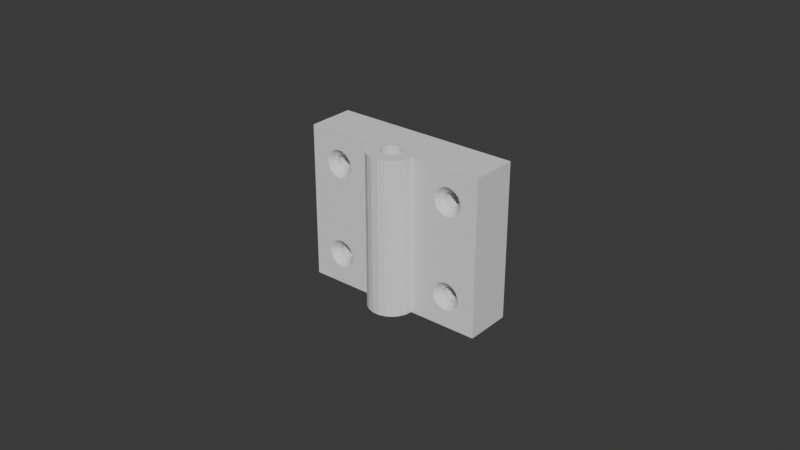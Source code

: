 # Source: support.blend  (saved by Blender 4.0.36; exported with 4.5.12 LTS)
import bpy
from mathutils import Matrix  # noqa: F401  (used for matrix-valued properties, if any)

bpy.ops.wm.read_factory_settings(use_empty=True)
scene = bpy.context.scene
scene.name = 'Scene'

# ---- collections
col_collection = bpy.data.collections.new('Collection'); scene.collection.children.link(col_collection)

# ---- world
world_world = bpy.data.worlds.new('World'); scene.world = world_world
world_world.use_nodes = True; world_world.node_tree.nodes.clear()
_N = world_world.node_tree.nodes; _L = world_world.node_tree.links
n0 = _N.new('ShaderNodeOutputWorld'); n0.name = 'World Output'; n0.location = (300, 300)
n1 = _N.new('ShaderNodeBackground'); n1.name = 'Background'; n1.location = (10, 300)
n1.inputs[0].default_value = (0.05088, 0.05088, 0.05088, 1.0)
_L.new(n1.outputs[0], n0.inputs[0])
n0.is_active_output = True
world_world.color = (0.05088, 0.05088, 0.05088)
world_world.use_sun_shadow = False
world_world.sun_shadow_jitter_overblur = 0.0

# ---- meshes
me_support_panneau_solaire_001 = bpy.data.meshes.new('Support Panneau Solaire.001')
me_support_panneau_solaire_001.from_pydata([(0.03, 0.015, -0.025), (0.03, 0.0, -0.025), (0.001777, 0.005469, -0.025), (1.629e-18, 0.00575, -0.025), (-0.001777, 0.005469, -0.025), (-0.03, 0.015, -0.025), (0.0075, -8.498e-18, -0.025), (0.007196, -0.002113, -0.025), (0.005469, -0.001777, -0.025), (0.00575, -6.515e-18, -0.025), (0.005469, 0.001777, -0.025), (-0.0075, 4.249e-18, -0.025), (-0.03, 0.0, -0.025), (-0.005469, 0.001777, -0.025), (-0.00575, 3.258e-18, -0.025), (-0.005469, -0.001777, -0.025), (-0.007196, -0.002113, -0.025), (-0.00338, 0.004652, -0.025), (-0.004652, 0.00338, -0.025), (0.004652, 0.00338, -0.025), (0.00338, 0.004652, -0.025), (0.004911, -0.005668, -0.025), (0.003116, -0.006822, -0.025), (-1.056e-18, -0.00575, -0.025), (0.001067, -0.007424, -0.025), (-0.001067, -0.007424, -0.025), (-0.00338, -0.004652, -0.025), (-0.006309, -0.004055, -0.025), (-0.004652, -0.00338, -0.025), (-0.003116, -0.006822, -0.025), (-0.004911, -0.005668, -0.025), (-0.001777, -0.005469, -0.025), (0.00338, -0.004652, -0.025), (0.004652, -0.00338, -0.025), (0.006309, -0.004055, -0.025), (0.001777, -0.005469, -0.025), (-0.03, 0.0, 0.025), (-0.02439, 0.0, 0.01599), (-0.02407, 0.0, 0.01692), (-0.0232, 0.0, 0.01816), (-0.02197, 0.0, 0.01904), (-0.02052, 0.0, 0.01947), (-0.01901, 0.0, 0.01939), (-0.0075, 0.0, 0.025), (-0.02078, 1.827e-15, 0.01057), (-0.02407, 0.0, -0.01308), (-0.0232, 0.0, -0.01184), (-0.02197, 0.0, -0.01096), (-0.02052, 0.0, -0.01053), (-0.01901, 0.0, -0.01061), (-0.01922, 1.91e-15, 0.01057), (-0.01762, 0.0, -0.01118), (-0.01649, 0.0, -0.01219), (-0.02225, 1.875e-15, 0.0111), (-0.02345, 2.05e-15, 0.01211), (-0.02423, 2.33e-15, 0.01346), (-0.0245, 2.242e-15, 0.015), (-0.01922, 0.0, -0.01943), (-0.02078, 0.0, -0.01943), (-0.02225, 0.0, -0.0189), (-0.02345, 0.0, -0.01789), (-0.02423, 0.0, -0.01654), (-0.0245, 2.242e-15, -0.015), (-0.02439, 0.0, -0.01401), (-0.01575, 0.0, -0.01351), (-0.0155, 0.0, -0.015), (-0.01577, 0.0, -0.01654), (-0.01655, 0.0, -0.01789), (-0.01775, 0.0, -0.0189), (-0.01575, 0.0, 0.01649), (-0.0155, 3.159e-15, 0.015), (-0.01577, 2.78e-15, 0.01346), (-0.01655, 2.417e-15, 0.01211), (-0.01775, 2.115e-15, 0.0111), (-0.01762, 0.0, 0.01882), (-0.01649, 0.0, 0.01781), (-0.0225, 0.002, -0.015), (-0.02225, 0.002, -0.01608), (-0.02156, 0.002, -0.01695), (-0.02056, 0.002, -0.01744), (-0.01944, 0.002, -0.01744), (-0.01844, 0.002, -0.01695), (-0.01775, 0.002, -0.01608), (-0.0175, 0.002, -0.015), (-0.01775, 0.002, -0.01391), (-0.01845, 0.002, -0.01304), (-0.01945, 0.002, -0.01256), (-0.02057, 0.002, -0.01257), (-0.02157, 0.002, -0.01305), (-0.02226, 0.002, -0.01393), (0.0245, 2.242e-15, -0.015), (0.02423, 0.0, -0.01346), (0.0225, 0.002, -0.015), (0.02225, 0.002, -0.01392), (0.02345, 0.0, -0.01211), (0.02225, 0.0, -0.0111), (0.02156, 0.002, -0.01305), (0.02078, 0.0, -0.01057), (0.02056, 0.002, -0.01256), (0.01922, 0.0, -0.01057), (0.01775, 0.0, -0.0111), (0.01944, 0.002, -0.01256), (0.01655, 0.0, -0.01211), (0.01844, 0.002, -0.01305), (0.01775, 0.002, -0.01392), (0.01577, 0.0, -0.01346), (0.0155, 0.0, -0.015), (0.0175, 0.002, -0.015), (0.01575, 0.0, -0.01649), (0.01775, 0.002, -0.01609), (0.01649, 0.0, -0.01781), (0.01845, 0.002, -0.01696), (0.02052, 0.0, -0.01947), (0.01945, 0.002, -0.01744), (0.01901, 0.0, -0.01939), (0.02197, 0.0, -0.01904), (0.02057, 0.002, -0.01743), (0.0232, 0.0, -0.01816), (0.02157, 0.002, -0.01695), (0.02439, 0.0, -0.01599), (0.02226, 0.002, -0.01607), (0.02407, 0.0, -0.01692), (0.01762, 0.0, -0.01882), (-0.0225, 0.002, 0.015), (-0.02225, 0.002, 0.01392), (-0.02156, 0.002, 0.01305), (-0.02056, 0.002, 0.01256), (-0.01944, 0.002, 0.01256), (-0.01844, 0.002, 0.01305), (-0.01775, 0.002, 0.01392), (-0.0175, 0.002, 0.015), (-0.01775, 0.002, 0.01609), (-0.01845, 0.002, 0.01696), (-0.01945, 0.002, 0.01744), (-0.02057, 0.002, 0.01743), (-0.02157, 0.002, 0.01695), (-0.02226, 0.002, 0.01607), (0.0245, 2.242e-15, 0.015), (0.02423, 2.331e-15, 0.01654), (0.0225, 0.002, 0.015), (0.02225, 0.002, 0.01608), (0.02345, 2.055e-15, 0.01789), (0.02225, 1.883e-15, 0.0189), (0.02156, 0.002, 0.01695), (0.02078, 1.835e-15, 0.01943), (0.02056, 0.002, 0.01744), (0.01922, 1.918e-15, 0.01943), (0.01775, 2.123e-15, 0.0189), (0.01944, 0.002, 0.01744), (0.01655, 2.422e-15, 0.01789), (0.01844, 0.002, 0.01695), (0.01775, 0.002, 0.01608), (0.01577, 2.784e-15, 0.01654), (0.0155, 3.159e-15, 0.015), (0.0175, 0.002, 0.015), (0.01575, 0.0, 0.01351), (0.01775, 0.002, 0.01391), (0.01649, 0.0, 0.01219), (0.01845, 0.002, 0.01304), (0.02052, 0.0, 0.01053), (0.01945, 0.002, 0.01256), (0.01901, 0.0, 0.01061), (0.02197, 0.0, 0.01096), (0.02057, 0.002, 0.01257), (0.0232, 0.0, 0.01184), (0.02157, 0.002, 0.01305), (0.02439, 0.0, 0.01401), (0.02226, 0.002, 0.01393), (0.02407, 0.0, 0.01308), (0.01762, 0.0, 0.01118), (0.002663, 0.005096, 0.005), (0.005367, 0.002063, 0.005), (0.005704, 0.0007236, 0.005), (0.00575, 0.0, 0.005), (0.003801, 0.004314, 0.005), (0.00472, 0.003283, 0.005), (0.001371, 0.005584, 0.005), (-1.056e-18, 0.00575, 0.005), (-0.001777, 0.005469, 0.005), (-0.00338, 0.004652, 0.005), (-0.004652, 0.00338, 0.005), (-0.005469, 0.001777, 0.005), (-0.00575, -7.042e-19, 0.005), (3.521e-19, -0.00575, 0.005), (-0.001777, -0.005469, 0.005), (-0.00338, -0.004652, 0.005), (-0.004652, -0.00338, 0.005), (-0.005469, -0.001777, 0.005), (0.001777, -0.005469, 0.005), (0.00338, -0.004652, 0.005), (0.004652, -0.00338, 0.005), (0.005469, -0.001777, 0.005), (-0.002298, -0.002298, 0.005), (-0.001244, -0.003003, 0.005), (-5.97e-19, -0.00325, 0.005), (-5.226e-19, 0.00325, 0.005), (-0.001244, 0.003003, 0.005), (0.001244, 0.003003, 0.005), (-0.00325, -1.045e-18, 0.005), (-0.003003, 0.001244, 0.005), (-0.002298, 0.002298, 0.005), (-0.003003, -0.001244, 0.005), (0.002298, -0.002298, 0.005), (0.003003, -0.001244, 0.005), (0.00325, 0.0, 0.005), (0.003003, 0.001244, 0.005), (0.002298, 0.002298, 0.005), (0.001244, -0.003003, 0.005), (-0.001244, 0.003003, 0.025), (-0.002298, 0.002298, 0.025), (-0.003003, 0.001244, 0.025), (-0.00325, 1.064e-18, 0.025), (-1.189e-18, 0.00325, 0.025), (0.001244, 0.003003, 0.025), (0.002298, 0.002298, 0.025), (0.003003, 0.001244, 0.025), (0.00325, -9.861e-35, 0.025), (0.001244, -0.003003, 0.025), (0.002298, -0.002298, 0.025), (0.003003, -0.001244, 0.025), (6.912e-20, -0.00325, 0.025), (-0.001244, -0.003003, 0.025), (-0.002298, -0.002298, 0.025), (-0.003003, -0.001244, 0.025), (0.0075, -8.498e-18, 0.025), (0.03, 0.0, 0.025), (0.02056, 0.015, 0.01256), (0.02156, 0.015, 0.01305), (0.02225, 0.015, 0.01392), (0.0225, 0.015, 0.015), (0.01944, 0.015, 0.01256), (0.01844, 0.015, 0.01305), (0.01775, 0.015, 0.01392), (0.0175, 0.015, 0.015), (0.01944, 0.015, 0.01744), (0.01844, 0.015, 0.01695), (0.01775, 0.015, 0.01608), (0.02056, 0.015, 0.01744), (0.02156, 0.015, 0.01695), (0.02225, 0.015, 0.01608), (-0.02056, 0.015, 0.01744), (-0.02156, 0.015, 0.01695), (-0.02225, 0.015, 0.01608), (-0.0225, 0.015, 0.015), (-0.01944, 0.015, 0.01744), (-0.01844, 0.015, 0.01695), (-0.01775, 0.015, 0.01608), (-0.0175, 0.015, 0.015), (-0.01944, 0.015, 0.01256), (-0.01844, 0.015, 0.01305), (-0.01775, 0.015, 0.01392), (-0.02056, 0.015, 0.01256), (-0.02156, 0.015, 0.01305), (-0.02225, 0.015, 0.01392), (0.02056, 0.015, -0.01744), (0.02156, 0.015, -0.01695), (0.02225, 0.015, -0.01608), (0.0225, 0.015, -0.015), (0.01944, 0.015, -0.01744), (0.01844, 0.015, -0.01695), (0.01775, 0.015, -0.01608), (0.0175, 0.015, -0.015), (0.01944, 0.015, -0.01256), (0.01844, 0.015, -0.01305), (0.01775, 0.015, -0.01392), (0.02056, 0.015, -0.01256), (0.02156, 0.015, -0.01305), (0.02225, 0.015, -0.01392), (-0.02056, 0.015, -0.01256), (-0.02156, 0.015, -0.01305), (-0.02225, 0.015, -0.01392), (-0.0225, 0.015, -0.015), (-0.01944, 0.015, -0.01256), (-0.01844, 0.015, -0.01305), (-0.01775, 0.015, -0.01392), (-0.0175, 0.015, -0.015), (-0.01944, 0.015, -0.01744), (-0.01844, 0.015, -0.01695), (-0.01775, 0.015, -0.01608), (-0.02056, 0.015, -0.01744), (-0.02156, 0.015, -0.01695), (-0.02225, 0.015, -0.01608), (-0.007196, -0.002113, 0.025), (0.007196, -0.002113, 0.025), (0.001067, -0.007424, 0.025), (0.003116, -0.006822, 0.025), (0.004911, -0.005668, 0.025), (0.006309, -0.004055, 0.025), (0.03, 0.015, 0.025), (-0.03, 0.015, 0.025), (-0.006309, -0.004055, 0.025), (-0.001067, -0.007424, 0.025), (-0.003116, -0.006822, 0.025), (-0.004911, -0.005668, 0.025)], [], [(0, 1, 2), (0, 2, 3), (0, 3, 4), (0, 4, 5), (6, 7, 8), (6, 8, 9), (6, 9, 10), (6, 10, 1), (11, 12, 13), (11, 13, 14), (11, 14, 15), (11, 15, 16), (12, 5, 4), (12, 4, 17), (12, 17, 18), (12, 18, 13), (1, 10, 19), (1, 19, 20), (1, 20, 2), (21, 22, 23), (23, 22, 24), (23, 24, 25), (26, 27, 28), (28, 27, 16), (28, 16, 15), (25, 29, 23), (23, 29, 30), (23, 30, 31), (31, 30, 27), (31, 27, 26), (32, 33, 34), (34, 33, 8), (34, 8, 7), (23, 35, 21), (21, 35, 32), (21, 32, 34), (36, 12, 37), (36, 37, 38), (36, 38, 39), (36, 39, 40), (36, 40, 41), (36, 41, 42), (36, 42, 43), (44, 12, 45), (44, 45, 46), (44, 46, 47), (44, 47, 48), (44, 48, 49), (44, 49, 50), (50, 49, 51), (50, 51, 52), (50, 52, 11), (12, 44, 53), (12, 53, 54), (12, 54, 55), (12, 55, 56), (12, 56, 37), (12, 11, 57), (12, 57, 58), (12, 58, 59), (12, 59, 60), (12, 60, 61), (12, 61, 62), (12, 62, 63), (12, 63, 45), (11, 52, 64), (11, 64, 65), (11, 65, 66), (11, 66, 67), (11, 67, 68), (11, 68, 57), (11, 69, 70), (11, 70, 71), (11, 71, 72), (11, 72, 73), (11, 73, 50), (43, 42, 74), (43, 74, 75), (43, 75, 69), (43, 69, 11), (62, 61, 76), (61, 77, 76), (61, 60, 77), (60, 59, 78), (77, 60, 78), (59, 58, 79), (78, 59, 79), (57, 79, 58), (57, 68, 80), (79, 57, 80), (68, 67, 81), (80, 68, 81), (81, 67, 82), (67, 66, 82), (82, 66, 65), (82, 65, 83), (65, 64, 83), (64, 84, 83), (64, 52, 84), (84, 52, 85), (48, 86, 49), (48, 47, 87), (86, 48, 87), (47, 46, 88), (87, 47, 88), (76, 63, 62), (89, 88, 46), (89, 46, 45), (89, 45, 63), (89, 63, 76), (52, 51, 85), (85, 51, 49), (85, 49, 86), (90, 91, 92), (91, 93, 92), (91, 94, 93), (94, 95, 96), (93, 94, 96), (95, 97, 98), (96, 95, 98), (99, 98, 97), (99, 100, 101), (98, 99, 101), (100, 102, 103), (101, 100, 103), (103, 102, 104), (102, 105, 104), (104, 105, 106), (104, 106, 107), (106, 108, 107), (108, 109, 107), (108, 110, 109), (109, 110, 111), (112, 113, 114), (112, 115, 116), (113, 112, 116), (115, 117, 118), (116, 115, 118), (92, 119, 90), (120, 118, 117), (120, 117, 121), (120, 121, 119), (120, 119, 92), (110, 122, 111), (111, 122, 114), (111, 114, 113), (56, 55, 123), (55, 124, 123), (55, 54, 124), (54, 53, 125), (124, 54, 125), (53, 44, 126), (125, 53, 126), (50, 126, 44), (50, 73, 127), (126, 50, 127), (73, 72, 128), (127, 73, 128), (128, 72, 129), (72, 71, 129), (129, 71, 70), (129, 70, 130), (70, 69, 130), (69, 131, 130), (69, 75, 131), (131, 75, 132), (41, 133, 42), (41, 40, 134), (133, 41, 134), (40, 39, 135), (134, 40, 135), (123, 37, 56), (136, 135, 39), (136, 39, 38), (136, 38, 37), (136, 37, 123), (75, 74, 132), (132, 74, 42), (132, 42, 133), (137, 138, 139), (138, 140, 139), (138, 141, 140), (141, 142, 143), (140, 141, 143), (142, 144, 145), (143, 142, 145), (146, 145, 144), (146, 147, 148), (145, 146, 148), (147, 149, 150), (148, 147, 150), (150, 149, 151), (149, 152, 151), (151, 152, 153), (151, 153, 154), (153, 155, 154), (155, 156, 154), (155, 157, 156), (156, 157, 158), (159, 160, 161), (159, 162, 163), (160, 159, 163), (162, 164, 165), (163, 162, 165), (139, 166, 137), (167, 165, 164), (167, 164, 168), (167, 168, 166), (167, 166, 139), (157, 169, 158), (158, 169, 161), (158, 161, 160), (170, 2, 20), (171, 10, 172), (172, 10, 9), (172, 9, 173), (170, 20, 174), (174, 20, 19), (174, 19, 175), (175, 19, 10), (175, 10, 171), (170, 176, 2), (2, 176, 177), (2, 177, 3), (3, 177, 178), (3, 178, 4), (4, 178, 179), (4, 179, 17), (17, 179, 180), (17, 180, 18), (18, 180, 181), (18, 181, 13), (13, 181, 182), (13, 182, 14), (183, 31, 184), (184, 31, 26), (184, 26, 185), (185, 26, 28), (185, 28, 186), (186, 28, 15), (186, 15, 187), (187, 15, 14), (187, 14, 182), (31, 183, 23), (23, 183, 188), (23, 188, 35), (35, 188, 189), (35, 189, 32), (32, 189, 190), (32, 190, 33), (33, 190, 191), (33, 191, 8), (8, 191, 173), (8, 173, 9), (184, 185, 183), (186, 187, 192), (186, 192, 193), (186, 193, 194), (186, 194, 183), (186, 183, 185), (195, 196, 180), (195, 180, 179), (195, 179, 178), (195, 178, 177), (195, 177, 176), (195, 176, 170), (195, 170, 174), (195, 174, 175), (195, 175, 197), (183, 194, 190), (183, 190, 189), (183, 189, 188), (198, 182, 199), (199, 182, 181), (199, 181, 200), (200, 181, 180), (200, 180, 196), (192, 187, 201), (201, 187, 182), (201, 182, 198), (202, 203, 191), (191, 203, 204), (191, 204, 173), (173, 204, 205), (173, 205, 172), (172, 205, 206), (172, 206, 171), (171, 206, 197), (171, 197, 175), (194, 207, 190), (190, 207, 202), (190, 202, 191), (195, 208, 196), (196, 208, 209), (196, 209, 200), (200, 209, 210), (200, 210, 199), (199, 210, 211), (199, 211, 198), (208, 195, 212), (212, 195, 197), (212, 197, 213), (213, 197, 206), (213, 206, 214), (214, 206, 205), (214, 205, 215), (215, 205, 204), (215, 204, 216), (194, 217, 207), (207, 217, 218), (207, 218, 202), (202, 218, 219), (202, 219, 203), (203, 219, 216), (203, 216, 204), (217, 194, 220), (220, 194, 193), (220, 193, 221), (221, 193, 192), (221, 192, 222), (222, 192, 201), (222, 201, 223), (223, 201, 198), (223, 198, 211), (102, 100, 161), (91, 159, 94), (94, 159, 95), (95, 159, 97), (6, 1, 112), (6, 112, 114), (6, 114, 122), (6, 122, 110), (6, 110, 108), (6, 108, 106), (6, 106, 105), (6, 105, 102), (6, 102, 161), (6, 161, 169), (6, 169, 157), (6, 157, 155), (6, 155, 153), (6, 153, 152), (6, 152, 224), (224, 152, 149), (224, 149, 147), (224, 147, 146), (224, 146, 144), (224, 144, 225), (1, 137, 166), (1, 166, 168), (1, 168, 164), (1, 164, 162), (1, 162, 159), (1, 159, 91), (1, 91, 90), (1, 90, 119), (1, 119, 121), (1, 121, 117), (1, 117, 115), (1, 115, 112), (225, 144, 142), (225, 142, 141), (225, 141, 138), (225, 138, 137), (225, 137, 1), (97, 159, 99), (99, 159, 161), (99, 161, 100), (226, 165, 227), (227, 165, 167), (227, 167, 228), (228, 167, 139), (228, 139, 229), (165, 226, 163), (163, 226, 230), (163, 230, 160), (160, 230, 231), (160, 231, 158), (158, 231, 232), (158, 232, 156), (156, 232, 233), (156, 233, 154), (234, 150, 235), (235, 150, 151), (235, 151, 236), (236, 151, 154), (236, 154, 233), (150, 234, 148), (148, 234, 237), (148, 237, 145), (145, 237, 238), (145, 238, 143), (143, 238, 239), (143, 239, 140), (140, 239, 229), (140, 229, 139), (240, 135, 241), (241, 135, 136), (241, 136, 242), (242, 136, 123), (242, 123, 243), (135, 240, 134), (134, 240, 244), (134, 244, 133), (133, 244, 245), (133, 245, 132), (132, 245, 246), (132, 246, 131), (131, 246, 247), (131, 247, 130), (248, 128, 249), (249, 128, 129), (249, 129, 250), (250, 129, 130), (250, 130, 247), (128, 248, 127), (127, 248, 251), (127, 251, 126), (126, 251, 252), (126, 252, 125), (125, 252, 253), (125, 253, 124), (124, 253, 243), (124, 243, 123), (254, 118, 255), (255, 118, 120), (255, 120, 256), (256, 120, 92), (256, 92, 257), (118, 254, 116), (116, 254, 258), (116, 258, 113), (113, 258, 259), (113, 259, 111), (111, 259, 260), (111, 260, 109), (109, 260, 261), (109, 261, 107), (262, 103, 263), (263, 103, 104), (263, 104, 264), (264, 104, 107), (264, 107, 261), (103, 262, 101), (101, 262, 265), (101, 265, 98), (98, 265, 266), (98, 266, 96), (96, 266, 267), (96, 267, 93), (93, 267, 257), (93, 257, 92), (268, 88, 269), (269, 88, 89), (269, 89, 270), (270, 89, 76), (270, 76, 271), (88, 268, 87), (87, 268, 272), (87, 272, 86), (86, 272, 273), (86, 273, 85), (85, 273, 274), (85, 274, 84), (84, 274, 275), (84, 275, 83), (276, 81, 277), (277, 81, 82), (277, 82, 278), (278, 82, 83), (278, 83, 275), (81, 276, 80), (80, 276, 279), (80, 279, 79), (79, 279, 280), (79, 280, 78), (78, 280, 281), (78, 281, 77), (77, 281, 271), (77, 271, 76), (223, 282, 222), (224, 225, 215), (224, 215, 216), (224, 216, 219), (224, 219, 283), (43, 282, 223), (43, 223, 211), (43, 211, 210), (43, 210, 36), (220, 284, 285), (220, 285, 286), (220, 286, 287), (220, 287, 217), (36, 210, 209), (36, 209, 208), (36, 208, 212), (36, 212, 288), (36, 288, 289), (290, 220, 221), (290, 221, 222), (290, 222, 282), (225, 288, 212), (225, 212, 213), (225, 213, 214), (225, 214, 215), (284, 220, 291), (291, 220, 290), (291, 290, 292), (292, 290, 293), (217, 287, 218), (218, 287, 283), (218, 283, 219), (265, 226, 266), (267, 266, 226), (269, 270, 251), (288, 0, 229), (288, 229, 239), (288, 239, 238), (288, 238, 237), (288, 237, 234), (288, 234, 244), (288, 244, 240), (288, 240, 289), (0, 5, 279), (0, 279, 276), (0, 276, 258), (0, 258, 254), (0, 254, 255), (0, 255, 256), (0, 256, 257), (0, 257, 267), (0, 267, 226), (0, 226, 227), (0, 227, 228), (0, 228, 229), (5, 243, 253), (5, 253, 252), (5, 252, 251), (5, 251, 270), (5, 270, 271), (5, 271, 281), (5, 281, 280), (5, 280, 279), (289, 240, 241), (289, 241, 242), (289, 242, 243), (289, 243, 5), (226, 265, 230), (230, 265, 262), (230, 262, 248), (248, 272, 251), (251, 272, 268), (251, 268, 269), (244, 234, 245), (245, 234, 235), (245, 235, 246), (246, 235, 236), (246, 236, 247), (247, 236, 233), (247, 233, 250), (250, 233, 232), (250, 232, 249), (249, 232, 231), (249, 231, 248), (248, 231, 230), (258, 276, 259), (259, 276, 277), (259, 277, 260), (260, 277, 278), (260, 278, 261), (261, 278, 275), (261, 275, 264), (264, 275, 274), (264, 274, 263), (263, 274, 273), (263, 273, 262), (262, 273, 272), (262, 272, 248), (5, 12, 289), (289, 12, 36), (1, 0, 225), (225, 0, 288), (6, 224, 7), (7, 224, 283), (7, 283, 34), (34, 283, 287), (34, 287, 21), (21, 287, 286), (21, 286, 22), (22, 286, 285), (22, 285, 24), (24, 285, 284), (24, 284, 25), (25, 284, 291), (25, 291, 29), (29, 291, 292), (29, 292, 30), (30, 292, 293), (30, 293, 27), (27, 293, 290), (27, 290, 16), (16, 290, 282), (16, 282, 11), (11, 282, 43)])
me_support_panneau_solaire_001.update()

# ---- objects
ob_support_panneau_solaire = bpy.data.objects.new('Support Panneau Solaire', me_support_panneau_solaire_001)

# ---- transforms, parenting, visibility, modifiers, constraints
ob_support_panneau_solaire.location = (0.0, 0.0, 0.0)

# ---- collection membership
col_collection.objects.link(ob_support_panneau_solaire)

# ---- scene / render settings (as saved in the file)
scene.frame_start = 1; scene.frame_end = 250; scene.frame_set(1)
scene.render.engine = 'BLENDER_EEVEE_NEXT'
scene.cycles.sampling_pattern = 'TABULATED_SOBOL'
bpy.context.view_layer.update()

# ---- added for rendering (the .blend has no active camera and no usable light): camera, sun
cam_auto = bpy.data.cameras.new('AutoCamera')
cam_auto.lens = 50.0
cam_auto.sensor_width = 36.0
cam_auto.clip_end = 1000.0
ob_auto_camera = bpy.data.objects.new('AutoCamera', cam_auto)
scene.collection.objects.link(ob_auto_camera)
ob_auto_camera.location = (0.185045, -0.218266, 0.148036)
ob_auto_camera.rotation_euler = (1.09748, -7.21219e-08, 0.694738)
scene.camera = ob_auto_camera
light_auto_sun = bpy.data.lights.new('AutoSun', 'SUN')
light_auto_sun.energy = 3.0
light_auto_sun.angle = 0.0523599
ob_auto_sun = bpy.data.objects.new('AutoSun', light_auto_sun)
scene.collection.objects.link(ob_auto_sun)
ob_auto_sun.rotation_euler = (0.872665, 0.174533, 0.523599)
bpy.context.view_layer.update()
